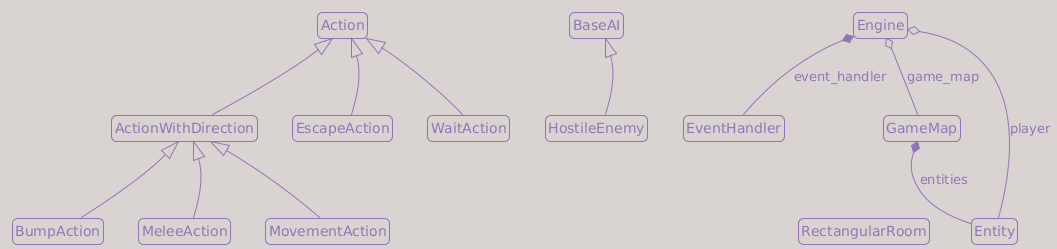

The diagram above was rendered by PlantUML. Its source (embedded in the PNG):
@startuml
!theme mimeograph

top to bottom direction

hide members

hide circle

skinparam roundcorner 10

skinparam noteFontSize 10
skinparam noteBorderThickness 1
skinparam noteMargin 2
skinparam notePadding 2

set namespaceSeparator none

'--------------------------------------
' Classes
'--------------------------------------
class "Action" as game.actions.Action {
  {abstract}perform(engine: Engine, entity: Entity) -> None
}

class "ActionWithDirection" as game.actions.ActionWithDirection {
  dx : int
  dy : int
}

class "BaseAI" as game.components.ai.BaseAI {
  {abstract}perform(engine: Engine, entity: Entity) -> None
}

class "BumpAction" as game.actions.BumpAction {
  perform(engine: Engine, entity: Entity) -> None
}

class "Engine" as game.engine.Engine {
  event_handler
  fading_memory : bool
  game_map
  memory : int
  player
  handle_enemy_turns() -> None
  handle_events(events: Iterable[Any]) -> None
  render(console: Console, context: Context) -> None
  run(context: Context, console: Console) -> None
  update_fov(radius: int) -> None
}

class "Entity" as game.entity.Entity {
  ai : BaseAI | None
  blocks_movement : bool
  char : str
  color : tuple[int, int, int]
  name : str
  stays_visible : bool
  x : int
  y : int
  move(dx: int, dy: int) -> None
  set_position(x: int, y: int) -> None
  spawn(game_map: GameMap, x: int, y: int) -> Entity
}

class "EscapeAction" as game.actions.EscapeAction {
  perform(engine: Engine, entity: Entity) -> None
}

class "EventHandler" as game.input_handlers.EventHandler {
  dispatch(event: tcod.event.Event) -> Action | None
  event_keydown(event: tcod.event.KeyDown) -> Action | None
  event_quit(event: tcod.event.Quit) -> Action | None
}

class "GameMap" as game.map.game_map.GameMap {
  entities : set[Entity]
  explored : ndarray
  height : int
  memory : ndarray
  tiles : ndarray
  visible : ndarray
  width : int
  get_blocking_entity_at(x: int, y: int) -> Entity | None
  in_bounds(x: int, y: int) -> bool
  render(console: Console) -> None
}

class "HostileEnemy" as game.components.ai.HostileEnemy {
  perform(engine: Engine, entity: Entity) -> None
}

class "MeleeAction" as game.actions.MeleeAction {
  perform(engine: Engine, entity: Entity) -> None
}

class "MovementAction" as game.actions.MovementAction {
  perform(engine: Engine, entity: Entity) -> None
}

class "RectangularRoom" as game.map.map_generator.RectangularRoom {
  center : tuple[int, int]
  inner : tuple[slice, slice]
  x1 : int
  x2
  y1 : int
  y2
  intersects(other: RectangularRoom) -> bool
}

class "WaitAction" as game.actions.WaitAction {
  {abstract}perform(engine: Engine, entity: Entity) -> None
}

'--------------------------------------
' Relations
'--------------------------------------

game.actions.ActionWithDirection --|> game.actions.Action
game.actions.BumpAction --|> game.actions.ActionWithDirection
game.actions.EscapeAction --|> game.actions.Action
game.actions.MeleeAction --|> game.actions.ActionWithDirection
game.actions.MovementAction --|> game.actions.ActionWithDirection
game.actions.WaitAction --|> game.actions.Action
game.components.ai.HostileEnemy --|> game.components.ai.BaseAI
game.entity.Entity --* game.map.game_map.GameMap : entities
game.input_handlers.EventHandler --* game.engine.Engine : event_handler
game.entity.Entity --o game.engine.Engine : player
game.map.game_map.GameMap --o game.engine.Engine : game_map

'--------------------------------------
' Order Rules
'--------------------------------------

game.actions.Action -[hidden]down- game.actions.ActionWithDirection
game.actions.Action -[hidden]down- game.actions.WaitAction
game.actions.Action -[hidden]down- game.actions.EscapeAction

game.actions.ActionWithDirection -[hidden]down- game.actions.BumpAction
game.actions.ActionWithDirection -[hidden]down- game.actions.MeleeAction
game.actions.ActionWithDirection -[hidden]down- game.actions.MovementAction

game.components.ai.BaseAI -[hidden]down- game.components.ai.HostileEnemy

game.engine.Engine -[hidden]down-  game.input_handlers.EventHandler
game.engine.Engine -[hidden]down-  game.map.game_map.GameMap

game.map.game_map.GameMap -[hidden]down- game.entity.Entity

game.map.game_map.GameMap -[hidden]down- game.map.map_generator.RectangularRoom
@enduml